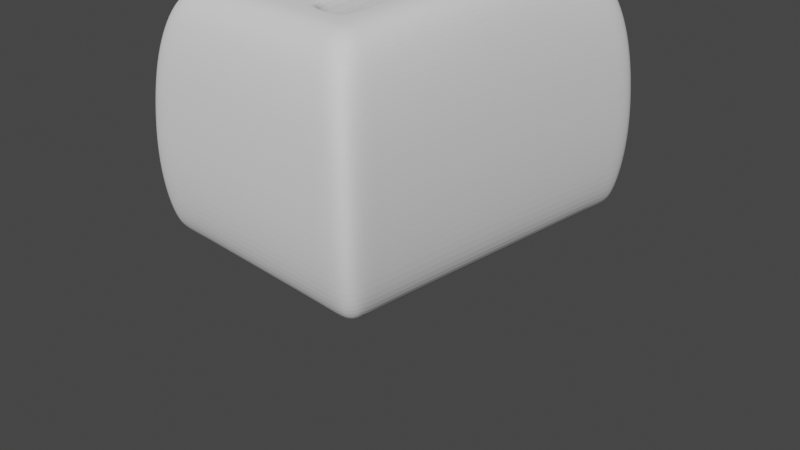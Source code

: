 # Source: toaster.blend  (saved by Blender 2.81.16; exported with 4.5.12 LTS)
import bpy
from mathutils import Matrix  # noqa: F401  (used for matrix-valued properties, if any)

bpy.ops.wm.read_factory_settings(use_empty=True)
scene = bpy.context.scene
scene.name = 'Scene'

# ---- collections
col_collection = bpy.data.collections.new('Collection'); scene.collection.children.link(col_collection)

# ---- world
world_world = bpy.data.worlds.new('World'); scene.world = world_world
world_world.use_nodes = True; world_world.node_tree.nodes.clear()
_N = world_world.node_tree.nodes; _L = world_world.node_tree.links
n0 = _N.new('ShaderNodeOutputWorld'); n0.name = 'World Output'; n0.location = (300, 300)
n1 = _N.new('ShaderNodeBackground'); n1.name = 'Background'; n1.location = (10, 300)
n1.inputs[0].default_value = (0.05088, 0.05088, 0.05088, 1.0)
_L.new(n1.outputs[0], n0.inputs[0])
n0.is_active_output = True
world_world.color = (0.05088, 0.05088, 0.05088)
world_world.use_sun_shadow = False
world_world.sun_shadow_jitter_overblur = 0.0

# ---- cameras
cam_camera = bpy.data.cameras.new('Camera')
cam_camera.clip_end = 100.0
cam_camera.ortho_scale = 7.314

# ---- meshes
me_plane = bpy.data.meshes.new('Plane')
me_plane.from_pydata([(1.34, -1.085, 0.0), (1.34, -0.3618, 0.0), (1.34, 0.3618, 0.0), (1.34, 1.085, 0.0), (1.423, -1.156, 0.6378), (1.419, -1.156, 1.276), (1.351, -1.127, 1.914), (1.423, -0.3853, 0.6538), (1.419, -0.3853, 1.308), (1.351, -0.3757, 1.961), (1.423, 0.3853, 0.6538), (1.419, 0.3853, 1.308), (1.351, 0.3757, 1.961), (1.423, 1.156, 0.6378), (1.419, 1.156, 1.276), (1.351, 1.127, 1.914), (0.3151, -1.809, 0.0), (0.9454, -1.809, 0.0), (0.9454, 1.809, 0.0), (0.3151, 1.809, 0.0), (0.8183, -1.06, 2.551), (0.2728, -1.06, 2.551), (0.8183, -0.3532, 2.615), (0.2728, -0.3532, 2.615), (0.8183, 0.3532, 2.615), (0.2728, 0.3532, 2.615), (0.8183, 1.06, 2.551), (0.2728, 1.06, 2.551), (0.3151, -1.085, 0.0), (0.9454, -1.085, 0.0), (0.3151, -0.3618, 0.0), (0.9454, -0.3618, 0.0), (0.3151, 0.3618, 0.0), (0.9454, 0.3618, 0.0), (0.3151, 1.085, 0.0), (0.9454, 1.085, 0.0), (1.003, -1.926, 0.6175), (0.3345, -1.926, 0.6175), (1.001, -1.926, 1.235), (0.3336, -1.926, 1.235), (0.953, -1.878, 1.853), (0.3177, -1.878, 1.853), (0.3345, 1.926, 0.6175), (1.003, 1.926, 0.6175), (0.3336, 1.926, 1.235), (1.001, 1.926, 1.235), (0.3177, 1.878, 1.853), (0.953, 1.878, 1.853), (1.34, 1.447, 0.0), (1.423, 1.541, 0.6277), (1.419, 1.541, 1.255), (1.351, 1.503, 1.883), (0.3979, 1.261, 2.53), (0.6931, 1.261, 2.53), (0.3151, 1.447, 0.0), (0.9454, 1.447, 0.0), (1.34, -1.447, 0.0), (1.423, -1.541, 0.6277), (1.419, -1.541, 1.255), (1.351, -1.503, 1.883), (0.3151, -1.447, 0.0), (0.9454, -1.447, 0.0), (0.3979, -1.261, 2.53), (0.6931, -1.261, 2.53), (1.203, -1.075, 2.408), (1.012, -1.06, 2.551), (1.202, -0.3581, 2.472), (1.012, -0.3532, 2.615), (1.202, 0.3581, 2.472), (1.012, 0.3532, 2.615), (1.203, 1.075, 2.408), (1.012, 1.06, 2.551), (0.2833, -1.751, 2.325), (0.2728, -1.565, 2.491), (0.8183, -1.565, 2.491), (0.85, -1.751, 2.325), (0.85, 1.751, 2.325), (0.8183, 1.565, 2.491), (0.2833, 1.751, 2.325), (0.2728, 1.565, 2.491), (1.012, 1.386, 2.518), (1.204, 1.412, 2.373), (1.012, -1.386, 2.518), (1.204, -1.412, 2.373), (1.34, -1.71, 0.0), (1.242, -1.809, -5.588e-09), (1.242, 1.809, 0.0), (1.34, 1.71, 5.588e-09), (1.325, 1.926, 0.6175), (1.423, 1.828, 0.6201), (1.321, 1.926, 1.235), (1.419, 1.828, 1.24), (1.252, 1.878, 1.853), (1.351, 1.778, 1.861), (1.351, -1.778, 1.861), (1.252, -1.878, 1.853), (1.321, -1.926, 1.235), (1.419, -1.828, 1.24), (1.423, -1.828, 0.6201), (1.325, -1.926, 0.6175), (0.911, -1.565, 2.491), (1.012, -1.462, 2.506), (1.105, -1.751, 2.325), (1.205, -1.649, 2.339), (1.012, 1.462, 2.506), (0.911, 1.565, 2.491), (1.205, 1.649, 2.339), (1.105, 1.751, 2.325), (0.3979, 0.3532, 2.615), (0.3979, 1.06, 2.551), (0.6931, 0.3532, 2.615), (0.6931, 1.06, 2.551), (0.3979, -0.3532, 2.615), (0.6931, -0.3532, 2.615), (0.3979, -1.06, 2.551), (0.6931, -1.06, 2.551), (0.2728, -1.386, 2.518), (0.8183, -1.386, 2.518), (0.2728, 1.386, 2.518), (0.8183, 1.386, 2.518), (0.6931, -1.06, 0.4955), (0.3979, -1.06, 0.4955), (0.6931, -0.3532, 0.4955), (0.3979, -0.3532, 0.4955), (0.6931, 0.3532, 0.4955), (0.3979, 0.3532, 0.4955), (0.6931, 1.06, 0.4955), (0.3979, 1.06, 0.4955), (0.3979, -1.261, 0.4955), (0.6931, -1.261, 0.4955), (0.3979, 1.261, 0.4955), (0.6931, 1.261, 0.4955), (0.0, -1.809, 0.0), (0.0, 1.809, 0.0), (-2.98e-08, -1.06, 2.551), (-2.98e-08, -0.3532, 2.615), (-2.98e-08, 0.3532, 2.615), (-2.98e-08, 1.06, 2.551), (0.0, -1.085, 0.0), (0.0, -0.3618, 0.0), (0.0, 0.3618, 0.0), (0.0, 1.085, 0.0), (0.0, -1.926, 0.6175), (0.0, -1.926, 1.235), (0.0, -1.878, 1.853), (0.0, 1.926, 0.6175), (0.0, 1.926, 1.235), (0.0, 1.878, 1.853), (0.0, 1.447, 0.0), (-2.98e-08, 1.386, 2.518), (-2.98e-08, -1.386, 2.518), (0.0, -1.447, 0.0), (0.0, -1.751, 2.325), (-2.98e-08, -1.565, 2.491), (-2.98e-08, 1.751, 2.325), (-2.98e-08, 1.565, 2.491), (0.6931, -1.06, 0.2592), (0.3979, -1.06, 0.2592), (0.6931, -0.3532, 0.2592), (0.3979, -0.3532, 0.2592), (0.6931, 0.3532, 0.2592), (0.3979, 0.3532, 0.2592), (0.6931, 1.06, 0.2592), (0.3979, 1.06, 0.2592), (0.3979, -1.261, 0.2592), (0.6931, -1.261, 0.2592), (0.3979, 1.261, 0.2592), (0.6931, 1.261, 0.2592)], [], [(88, 43, 45, 90), (51, 93, 106, 81), (38, 96, 95, 40), (20, 65, 67, 22), (22, 67, 69, 24), (24, 69, 71, 26), (15, 51, 81, 70), (59, 6, 64, 83), (6, 9, 66, 64), (9, 12, 68, 66), (12, 15, 70, 68), (61, 29, 0, 56), (29, 31, 1, 0), (31, 33, 2, 1), (33, 35, 3, 2), (2, 3, 13, 10), (10, 13, 14, 11), (11, 14, 15, 12), (1, 2, 10, 7), (7, 10, 11, 8), (8, 11, 12, 9), (0, 1, 7, 4), (4, 7, 8, 5), (5, 8, 9, 6), (56, 0, 4, 57), (57, 4, 5, 58), (58, 5, 6, 59), (84, 56, 57, 98), (40, 95, 102, 75), (86, 18, 43, 88), (90, 45, 47, 92), (92, 47, 76, 107), (50, 91, 93, 51), (45, 44, 46, 47), (49, 89, 91, 50), (43, 42, 44, 45), (55, 18, 86, 87, 48), (18, 19, 42, 43), (143, 39, 41, 144), (39, 38, 40, 41), (142, 37, 39, 143), (37, 36, 38, 39), (17, 61, 56, 84, 85), (132, 16, 37, 142), (16, 17, 36, 37), (140, 141, 34, 32), (32, 34, 35, 33), (139, 140, 32, 30), (30, 32, 33, 31), (138, 139, 30, 28), (28, 30, 31, 29), (151, 138, 28, 60), (60, 28, 29, 61), (108, 112, 123, 125), (136, 25, 27, 137), (53, 52, 130, 131), (135, 23, 25, 136), (134, 21, 23, 135), (111, 53, 131, 126), (117, 82, 65, 20), (150, 116, 21, 134), (115, 113, 122, 120), (153, 73, 116, 150), (73, 74, 117, 116), (118, 119, 77, 79), (149, 118, 79, 155), (47, 46, 78, 76), (148, 133, 19, 54), (54, 19, 18, 55), (34, 54, 55, 35), (141, 148, 54, 34), (52, 109, 127, 130), (137, 27, 118, 149), (110, 111, 126, 124), (14, 50, 51, 15), (13, 49, 50, 14), (3, 48, 49, 13), (48, 87, 89, 49), (97, 58, 59, 94), (26, 71, 80, 119), (35, 55, 48, 3), (41, 40, 75, 72), (144, 41, 72, 152), (16, 60, 61, 17), (132, 151, 60, 16), (94, 59, 83, 103), (36, 99, 96, 38), (17, 85, 99, 36), (98, 57, 58, 97), (107, 76, 77, 105), (74, 100, 101, 82, 117), (119, 80, 104, 105, 77), (83, 64, 65, 82), (64, 66, 67, 65), (66, 68, 69, 67), (68, 70, 71, 69), (152, 72, 73, 153), (72, 75, 74, 73), (81, 106, 104, 80), (76, 78, 79, 77), (70, 81, 80, 71), (75, 102, 100, 74), (103, 83, 82, 101), (99, 85, 84, 98), (86, 88, 89, 87), (88, 90, 91, 89), (90, 92, 93, 91), (95, 96, 97, 94), (96, 99, 98, 97), (103, 101, 100, 102), (107, 105, 104, 106), (94, 103, 102, 95), (92, 107, 106, 93), (108, 109, 27, 25), (111, 110, 24, 26), (112, 108, 25, 23), (110, 113, 22, 24), (114, 112, 23, 21), (113, 115, 20, 22), (62, 114, 21, 116), (115, 63, 117, 20), (109, 52, 118, 27), (53, 111, 26, 119), (52, 53, 119, 118), (63, 62, 116, 117), (122, 124, 160, 158), (121, 128, 164, 157), (126, 131, 167, 162), (125, 123, 159, 161), (120, 122, 158, 156), (114, 62, 128, 121), (113, 110, 124, 122), (62, 63, 129, 128), (63, 115, 120, 129), (109, 108, 125, 127), (112, 114, 121, 123), (78, 154, 155, 79), (46, 147, 154, 78), (19, 133, 145, 42), (42, 145, 146, 44), (44, 146, 147, 46), (161, 160, 162, 163), (159, 158, 160, 161), (157, 156, 158, 159), (164, 165, 156, 157), (163, 162, 167, 166), (131, 130, 166, 167), (127, 125, 161, 163), (129, 120, 156, 165), (123, 121, 157, 159), (128, 129, 165, 164), (124, 126, 162, 160), (130, 127, 163, 166)])
_uv = me_plane.uv_layers.new(name='UVMap')
_uv.uv.foreach_set('vector', [0.9532, 1.0, 0.8, 1.0, 0.8, 1.0, 0.9529, 1.0, 1.0, 0.9, 1.0, 0.9734, 1.0, 0.9698, 1.0, 0.9, 0.8, 0.0, 0.9529, 0.0, 0.9502, 0.0, 0.8, 0.0, 0.8, 0.2, 0.9132, 0.2, 0.9132, 0.4, 0.8, 0.4, 0.8, 0.4, 0.9132, 0.4, 0.9132, 0.6, 0.8, 0.6, 0.8, 0.6, 0.9132, 0.6, 0.9132, 0.8, 0.8, 0.8, 1.0, 0.8, 1.0, 0.9, 1.0, 0.9, 1.0, 0.8, 1.0, 0.1, 1.0, 0.2, 1.0, 0.2, 1.0, 0.1, 1.0, 0.2, 1.0, 0.4, 1.0, 0.4, 1.0, 0.2, 1.0, 0.4, 1.0, 0.6, 1.0, 0.6, 1.0, 0.4, 1.0, 0.6, 1.0, 0.8, 1.0, 0.8, 1.0, 0.6, 0.8, 0.1, 0.8, 0.2, 1.0, 0.2, 1.0, 0.1, 0.8, 0.2, 0.8, 0.4, 1.0, 0.4, 1.0, 0.2, 0.8, 0.4, 0.8, 0.6, 1.0, 0.6, 1.0, 0.4, 0.8, 0.6, 0.8, 0.8, 1.0, 0.8, 1.0, 0.6, 1.0, 0.6, 1.0, 0.8, 1.0, 0.8, 1.0, 0.6, 1.0, 0.6, 1.0, 0.8, 1.0, 0.8, 1.0, 0.6, 1.0, 0.6, 1.0, 0.8, 1.0, 0.8, 1.0, 0.6, 1.0, 0.4, 1.0, 0.6, 1.0, 0.6, 1.0, 0.4, 1.0, 0.4, 1.0, 0.6, 1.0, 0.6, 1.0, 0.4, 1.0, 0.4, 1.0, 0.6, 1.0, 0.6, 1.0, 0.4, 1.0, 0.2, 1.0, 0.4, 1.0, 0.4, 1.0, 0.2, 1.0, 0.2, 1.0, 0.4, 1.0, 0.4, 1.0, 0.2, 1.0, 0.2, 1.0, 0.4, 1.0, 0.4, 1.0, 0.2, 1.0, 0.1, 1.0, 0.2, 1.0, 0.2, 1.0, 0.1, 1.0, 0.1, 1.0, 0.2, 1.0, 0.2, 1.0, 0.1, 1.0, 0.1, 1.0, 0.2, 1.0, 0.2, 1.0, 0.1, 1.0, 0.02732, 1.0, 0.1, 1.0, 0.1, 1.0, 0.02556, 0.8, 0.0, 0.9502, 0.0, 0.9437, 0.0, 0.8, 0.0, 0.9504, 1.0, 0.8, 1.0, 0.8, 1.0, 0.9532, 1.0, 0.9529, 1.0, 0.8, 1.0, 0.8, 1.0, 0.9502, 1.0, 0.9502, 1.0, 0.8, 1.0, 0.8, 1.0, 0.9437, 1.0, 1.0, 0.9, 1.0, 0.9743, 1.0, 0.9734, 1.0, 0.9, 0.8, 1.0, 0.6, 1.0, 0.6, 1.0, 0.8, 1.0, 1.0, 0.9, 1.0, 0.9744, 1.0, 0.9743, 1.0, 0.9, 0.8, 1.0, 0.6, 1.0, 0.6, 1.0, 0.8, 1.0, 0.8, 0.9, 0.8, 1.0, 0.9504, 1.0, 1.0, 0.9727, 1.0, 0.9, 0.8, 1.0, 0.6, 1.0, 0.6, 1.0, 0.8, 1.0, 0.5, 0.0, 0.6, 0.0, 0.6, 0.0, 0.5, 0.0, 0.6, 0.0, 0.8, 0.0, 0.8, 0.0, 0.6, 0.0, 0.5, 0.0, 0.6, 0.0, 0.6, 0.0, 0.5, 0.0, 0.6, 0.0, 0.8, 0.0, 0.8, 0.0, 0.6, 0.0, 0.8, 0.0, 0.8, 0.1, 1.0, 0.1, 1.0, 0.02732, 0.9504, 0.0, 0.5, 0.0, 0.6, 0.0, 0.6, 0.0, 0.5, 0.0, 0.6, 0.0, 0.8, 0.0, 0.8, 0.0, 0.6, 0.0, 0.5, 0.6, 0.5, 0.8, 0.6, 0.8, 0.6, 0.6, 0.6, 0.6, 0.6, 0.8, 0.8, 0.8, 0.8, 0.6, 0.5, 0.4, 0.5, 0.6, 0.6, 0.6, 0.6, 0.4, 0.6, 0.4, 0.6, 0.6, 0.8, 0.6, 0.8, 0.4, 0.5, 0.2, 0.5, 0.4, 0.6, 0.4, 0.6, 0.2, 0.6, 0.2, 0.6, 0.4, 0.8, 0.4, 0.8, 0.2, 0.5, 0.1, 0.5, 0.2, 0.6, 0.2, 0.6, 0.1, 0.6, 0.1, 0.6, 0.2, 0.8, 0.2, 0.8, 0.1, 0.6459, 0.6, 0.6459, 0.4, 0.6459, 0.4, 0.6459, 0.6, 0.5, 0.6, 0.6, 0.6, 0.6, 0.8, 0.5, 0.8, 0.7541, 0.8618, 0.6459, 0.8618, 0.6459, 0.8618, 0.7541, 0.8618, 0.5, 0.4, 0.6, 0.4, 0.6, 0.6, 0.5, 0.6, 0.5, 0.2, 0.6, 0.2, 0.6, 0.4, 0.5, 0.4, 0.7541, 0.8, 0.7541, 0.8618, 0.7541, 0.8618, 0.7541, 0.8, 0.8, 0.1, 0.9132, 0.1, 0.9132, 0.2, 0.8, 0.2, 0.5, 0.1, 0.6, 0.1, 0.6, 0.2, 0.5, 0.2, 0.7541, 0.2, 0.7541, 0.4, 0.7541, 0.4, 0.7541, 0.2, 0.5, 0.04502, 0.6, 0.04502, 0.6, 0.1, 0.5, 0.1, 0.6, 0.04502, 0.8, 0.04502, 0.8, 0.1, 0.6, 0.1, 0.6, 0.9, 0.8, 0.9, 0.8, 0.955, 0.6, 0.955, 0.5, 0.9, 0.6, 0.9, 0.6, 0.955, 0.5, 0.955, 0.8, 1.0, 0.6, 1.0, 0.6, 1.0, 0.8, 1.0, 0.5, 0.9, 0.5, 1.0, 0.6, 1.0, 0.6, 0.9, 0.6, 0.9, 0.6, 1.0, 0.8, 1.0, 0.8, 0.9, 0.6, 0.8, 0.6, 0.9, 0.8, 0.9, 0.8, 0.8, 0.5, 0.8, 0.5, 0.9, 0.6, 0.9, 0.6, 0.8, 0.6459, 0.8618, 0.6459, 0.8, 0.6459, 0.8, 0.6459, 0.8618, 0.5, 0.8, 0.6, 0.8, 0.6, 0.9, 0.5, 0.9, 0.7541, 0.6, 0.7541, 0.8, 0.7541, 0.8, 0.7541, 0.6, 1.0, 0.8, 1.0, 0.9, 1.0, 0.9, 1.0, 0.8, 1.0, 0.8, 1.0, 0.9, 1.0, 0.9, 1.0, 0.8, 1.0, 0.8, 1.0, 0.9, 1.0, 0.9, 1.0, 0.8, 1.0, 0.9, 1.0, 0.9727, 1.0, 0.9744, 1.0, 0.9, 1.0, 0.02566, 1.0, 0.1, 1.0, 0.1, 1.0, 0.02658, 0.8, 0.8, 0.9132, 0.8, 0.9132, 0.9, 0.8, 0.9, 0.8, 0.8, 0.8, 0.9, 1.0, 0.9, 1.0, 0.8, 0.6, 0.0, 0.8, 0.0, 0.8, 0.0, 0.6, 0.0, 0.5, 0.0, 0.6, 0.0, 0.6, 0.0, 0.5, 0.0, 0.6, 0.0, 0.6, 0.1, 0.8, 0.1, 0.8, 0.0, 0.5, 0.0, 0.5, 0.1, 0.6, 0.1, 0.6, 0.0, 1.0, 0.02658, 1.0, 0.1, 1.0, 0.1, 1.0, 0.03024, 0.8, 0.0, 0.9532, 0.0, 0.9529, 0.0, 0.8, 0.0, 0.8, 0.0, 0.9504, 0.0, 0.9532, 0.0, 0.8, 0.0, 1.0, 0.02556, 1.0, 0.1, 1.0, 0.1, 1.0, 0.02566, 0.9437, 1.0, 0.8, 1.0, 0.8, 0.955, 0.8542, 0.955, 0.8, 0.04502, 0.8542, 0.04502, 0.9132, 0.07661, 0.9132, 0.1, 0.8, 0.1, 0.8, 0.9, 0.9132, 0.9, 0.9132, 0.9234, 0.8542, 0.955, 0.8, 0.955, 1.0, 0.1, 1.0, 0.2, 0.9132, 0.2, 0.9132, 0.1, 1.0, 0.2, 1.0, 0.4, 0.9132, 0.4, 0.9132, 0.2, 1.0, 0.4, 1.0, 0.6, 0.9132, 0.6, 0.9132, 0.4, 1.0, 0.6, 1.0, 0.8, 0.9132, 0.8, 0.9132, 0.6, 0.5, 0.0, 0.6, 0.0, 0.6, 0.04502, 0.5, 0.04502, 0.6, 0.0, 0.8, 0.0, 0.8, 0.04502, 0.6, 0.04502, 1.0, 0.9, 1.0, 0.9698, 0.9132, 0.9234, 0.9132, 0.9, 0.8, 1.0, 0.6, 1.0, 0.6, 0.955, 0.8, 0.955, 1.0, 0.8, 1.0, 0.9, 0.9132, 0.9, 0.9132, 0.8, 0.8, 0.0, 0.9437, 0.0, 0.8542, 0.04502, 0.8, 0.04502, 1.0, 0.03024, 1.0, 0.1, 0.9132, 0.1, 0.9132, 0.07661, 0.9532, 0.0, 0.9504, 0.0, 1.0, 0.02732, 1.0, 0.02556, 0.9504, 1.0, 0.9532, 1.0, 1.0, 0.9744, 1.0, 0.9727, 0.9532, 1.0, 0.9529, 1.0, 1.0, 0.9743, 1.0, 0.9744, 0.9529, 1.0, 0.9502, 1.0, 1.0, 0.9734, 1.0, 0.9743, 0.9502, 0.0, 0.9529, 0.0, 1.0, 0.02566, 1.0, 0.02658, 0.9529, 0.0, 0.9532, 0.0, 1.0, 0.02556, 1.0, 0.02566, 1.0, 0.03024, 0.9132, 0.07661, 0.8542, 0.04502, 0.9437, 0.0, 0.9437, 1.0, 0.8542, 0.955, 0.9132, 0.9234, 1.0, 0.9698, 1.0, 0.02658, 1.0, 0.03024, 0.9437, 0.0, 0.9502, 0.0, 0.9502, 1.0, 0.9437, 1.0, 1.0, 0.9698, 1.0, 0.9734, 0.6459, 0.6, 0.6459, 0.8, 0.6, 0.8, 0.6, 0.6, 0.7541, 0.8, 0.7541, 0.6, 0.8, 0.6, 0.8, 0.8, 0.6459, 0.4, 0.6459, 0.6, 0.6, 0.6, 0.6, 0.4, 0.7541, 0.6, 0.7541, 0.4, 0.8, 0.4, 0.8, 0.6, 0.6459, 0.2, 0.6459, 0.4, 0.6, 0.4, 0.6, 0.2, 0.7541, 0.4, 0.7541, 0.2, 0.8, 0.2, 0.8, 0.4, 0.6459, 0.1382, 0.6459, 0.2, 0.6, 0.2, 0.6, 0.1, 0.7541, 0.2, 0.7541, 0.1382, 0.8, 0.1, 0.8, 0.2, 0.6459, 0.8, 0.6459, 0.8618, 0.6, 0.9, 0.6, 0.8, 0.7541, 0.8618, 0.7541, 0.8, 0.8, 0.8, 0.8, 0.9, 0.6459, 0.8618, 0.7541, 0.8618, 0.8, 0.9, 0.6, 0.9, 0.7541, 0.1382, 0.6459, 0.1382, 0.6, 0.1, 0.8, 0.1, 0.7541, 0.4, 0.7541, 0.6, 0.7541, 0.6, 0.7541, 0.4, 0.6459, 0.2, 0.6459, 0.1382, 0.6459, 0.1382, 0.6459, 0.2, 0.7541, 0.8, 0.7541, 0.8618, 0.7541, 0.8618, 0.7541, 0.8, 0.6459, 0.6, 0.6459, 0.4, 0.6459, 0.4, 0.6459, 0.6, 0.7541, 0.2, 0.7541, 0.4, 0.7541, 0.4, 0.7541, 0.2, 0.6459, 0.2, 0.6459, 0.1382, 0.6459, 0.1382, 0.6459, 0.2, 0.7541, 0.4, 0.7541, 0.6, 0.7541, 0.6, 0.7541, 0.4, 0.6459, 0.1382, 0.7541, 0.1382, 0.7541, 0.1382, 0.6459, 0.1382, 0.7541, 0.1382, 0.7541, 0.2, 0.7541, 0.2, 0.7541, 0.1382, 0.6459, 0.8, 0.6459, 0.6, 0.6459, 0.6, 0.6459, 0.8, 0.6459, 0.4, 0.6459, 0.2, 0.6459, 0.2, 0.6459, 0.4, 0.6, 1.0, 0.5, 1.0, 0.5, 0.955, 0.6, 0.955, 0.6, 1.0, 0.5, 1.0, 0.5, 1.0, 0.6, 1.0, 0.6, 1.0, 0.5, 1.0, 0.5, 1.0, 0.6, 1.0, 0.6, 1.0, 0.5, 1.0, 0.5, 1.0, 0.6, 1.0, 0.6, 1.0, 0.5, 1.0, 0.5, 1.0, 0.6, 1.0, 0.6459, 0.6, 0.7541, 0.6, 0.7541, 0.8, 0.6459, 0.8, 0.6459, 0.4, 0.7541, 0.4, 0.7541, 0.6, 0.6459, 0.6, 0.6459, 0.2, 0.7541, 0.2, 0.7541, 0.4, 0.6459, 0.4, 0.6459, 0.1382, 0.7541, 0.1382, 0.7541, 0.2, 0.6459, 0.2, 0.6459, 0.8, 0.7541, 0.8, 0.7541, 0.8618, 0.6459, 0.8618, 0.7541, 0.8618, 0.6459, 0.8618, 0.6459, 0.8618, 0.7541, 0.8618, 0.6459, 0.8, 0.6459, 0.6, 0.6459, 0.6, 0.6459, 0.8, 0.7541, 0.1382, 0.7541, 0.2, 0.7541, 0.2, 0.7541, 0.1382, 0.6459, 0.4, 0.6459, 0.2, 0.6459, 0.2, 0.6459, 0.4, 0.6459, 0.1382, 0.7541, 0.1382, 0.7541, 0.1382, 0.6459, 0.1382, 0.7541, 0.6, 0.7541, 0.8, 0.7541, 0.8, 0.7541, 0.6, 0.6459, 0.8618, 0.6459, 0.8, 0.6459, 0.8, 0.6459, 0.8618])
me_plane.use_remesh_fix_poles = True
me_plane.use_remesh_preserve_attributes = False
me_plane.use_mirror_vertex_groups = False
me_plane.update()

# ---- objects
ob_camera = bpy.data.objects.new('Camera', cam_camera)
ob_plane = bpy.data.objects.new('Plane', me_plane)

# ---- transforms, parenting, visibility, modifiers, constraints
ob_camera.location = (7.359, -6.926, 4.958)
ob_camera.rotation_euler = (1.109, 0.0, 0.8149)
ob_camera.lock_rotations_4d = False
ob_camera.empty_display_type = 'ARROWS'
ob_camera.color = (0.0, 0.0, 0.0, 0.0)
ob_camera.display_type = 'WIRE'
ob_camera.lineart.crease_threshold = 0.0
ob_plane.location = (0.0, 0.0, 0.0)
ob_plane.lineart.crease_threshold = 0.0
_m = ob_plane.modifiers.new('Mirror', 'MIRROR')
_m.use_clip = True
_m = ob_plane.modifiers.new('Subdivision', 'SUBSURF')
_m.uv_smooth = 'PRESERVE_CORNERS'
_m.levels = 3
_m.render_levels = 3
_m.show_only_control_edges = False

# ---- collection membership
col_collection.objects.link(ob_camera)
col_collection.objects.link(ob_plane)

# ---- scene / render settings (as saved in the file)
scene.camera = ob_camera
scene.frame_start = 1; scene.frame_end = 250; scene.frame_set(1)
scene.render.engine = 'BLENDER_EEVEE_NEXT'
scene.cycles.use_denoising = False
scene.cycles.samples = 128
scene.cycles.sampling_pattern = 'TABULATED_SOBOL'
scene.cycles.use_adaptive_sampling = False
scene.cycles.use_light_tree = False
scene.view_settings.view_transform = 'Filmic'
bpy.context.view_layer.update()

# ---- added for rendering (the .blend has no usable light): sun
light_auto_sun = bpy.data.lights.new('AutoSun', 'SUN')
light_auto_sun.energy = 3.0
light_auto_sun.angle = 0.0523599
ob_auto_sun = bpy.data.objects.new('AutoSun', light_auto_sun)
scene.collection.objects.link(ob_auto_sun)
ob_auto_sun.rotation_euler = (0.872665, 0.174533, 0.523599)
bpy.context.view_layer.update()
